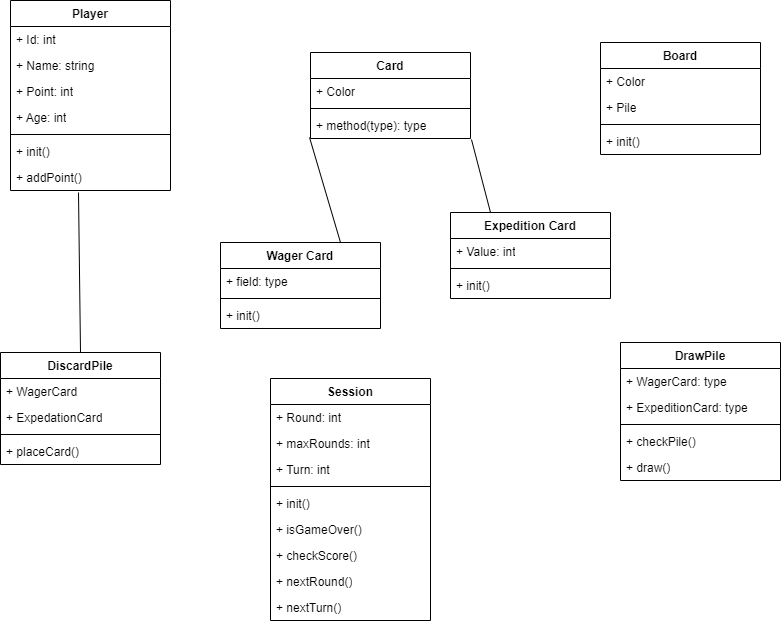

The diagram above was exported from draw.io. Its source (the exported page's mxGraphModel, read from the mxfile embedded in the PNG):
<mxGraphModel dx="1434" dy="760" grid="1" gridSize="10" guides="1" tooltips="1" connect="1" arrows="1" fold="1" page="1" pageScale="1" pageWidth="827" pageHeight="1169" math="0" shadow="0">
  <root>
    <mxCell id="WIyWlLk6GJQsqaUBKTNV-0" />
    <mxCell id="WIyWlLk6GJQsqaUBKTNV-1" parent="WIyWlLk6GJQsqaUBKTNV-0" />
    <mxCell id="dyI8nhorr4NK3JVTHbYe-27" value="Card" style="swimlane;fontStyle=1;align=center;verticalAlign=top;childLayout=stackLayout;horizontal=1;startSize=26;horizontalStack=0;resizeParent=1;resizeParentMax=0;resizeLast=0;collapsible=1;marginBottom=0;whiteSpace=wrap;html=1;" parent="WIyWlLk6GJQsqaUBKTNV-1" vertex="1">
      <mxGeometry x="350" y="80" width="160" height="86" as="geometry" />
    </mxCell>
    <mxCell id="dyI8nhorr4NK3JVTHbYe-28" value="+ Color" style="text;strokeColor=none;fillColor=none;align=left;verticalAlign=top;spacingLeft=4;spacingRight=4;overflow=hidden;rotatable=0;points=[[0,0.5],[1,0.5]];portConstraint=eastwest;whiteSpace=wrap;html=1;" parent="dyI8nhorr4NK3JVTHbYe-27" vertex="1">
      <mxGeometry y="26" width="160" height="26" as="geometry" />
    </mxCell>
    <mxCell id="dyI8nhorr4NK3JVTHbYe-29" value="" style="line;strokeWidth=1;fillColor=none;align=left;verticalAlign=middle;spacingTop=-1;spacingLeft=3;spacingRight=3;rotatable=0;labelPosition=right;points=[];portConstraint=eastwest;strokeColor=inherit;" parent="dyI8nhorr4NK3JVTHbYe-27" vertex="1">
      <mxGeometry y="52" width="160" height="8" as="geometry" />
    </mxCell>
    <mxCell id="dyI8nhorr4NK3JVTHbYe-30" value="+ method(type): type" style="text;strokeColor=none;fillColor=none;align=left;verticalAlign=top;spacingLeft=4;spacingRight=4;overflow=hidden;rotatable=0;points=[[0,0.5],[1,0.5]];portConstraint=eastwest;whiteSpace=wrap;html=1;" parent="dyI8nhorr4NK3JVTHbYe-27" vertex="1">
      <mxGeometry y="60" width="160" height="26" as="geometry" />
    </mxCell>
    <mxCell id="dyI8nhorr4NK3JVTHbYe-31" value="Wager Card&lt;br&gt;" style="swimlane;fontStyle=1;align=center;verticalAlign=top;childLayout=stackLayout;horizontal=1;startSize=26;horizontalStack=0;resizeParent=1;resizeParentMax=0;resizeLast=0;collapsible=1;marginBottom=0;whiteSpace=wrap;html=1;" parent="WIyWlLk6GJQsqaUBKTNV-1" vertex="1">
      <mxGeometry x="260" y="270" width="160" height="86" as="geometry" />
    </mxCell>
    <mxCell id="dyI8nhorr4NK3JVTHbYe-32" value="+ field: type" style="text;strokeColor=none;fillColor=none;align=left;verticalAlign=top;spacingLeft=4;spacingRight=4;overflow=hidden;rotatable=0;points=[[0,0.5],[1,0.5]];portConstraint=eastwest;whiteSpace=wrap;html=1;" parent="dyI8nhorr4NK3JVTHbYe-31" vertex="1">
      <mxGeometry y="26" width="160" height="26" as="geometry" />
    </mxCell>
    <mxCell id="dyI8nhorr4NK3JVTHbYe-33" value="" style="line;strokeWidth=1;fillColor=none;align=left;verticalAlign=middle;spacingTop=-1;spacingLeft=3;spacingRight=3;rotatable=0;labelPosition=right;points=[];portConstraint=eastwest;strokeColor=inherit;" parent="dyI8nhorr4NK3JVTHbYe-31" vertex="1">
      <mxGeometry y="52" width="160" height="8" as="geometry" />
    </mxCell>
    <mxCell id="dyI8nhorr4NK3JVTHbYe-34" value="+ init()" style="text;strokeColor=none;fillColor=none;align=left;verticalAlign=top;spacingLeft=4;spacingRight=4;overflow=hidden;rotatable=0;points=[[0,0.5],[1,0.5]];portConstraint=eastwest;whiteSpace=wrap;html=1;" parent="dyI8nhorr4NK3JVTHbYe-31" vertex="1">
      <mxGeometry y="60" width="160" height="26" as="geometry" />
    </mxCell>
    <mxCell id="dyI8nhorr4NK3JVTHbYe-35" value="Expedition Card" style="swimlane;fontStyle=1;align=center;verticalAlign=top;childLayout=stackLayout;horizontal=1;startSize=26;horizontalStack=0;resizeParent=1;resizeParentMax=0;resizeLast=0;collapsible=1;marginBottom=0;whiteSpace=wrap;html=1;" parent="WIyWlLk6GJQsqaUBKTNV-1" vertex="1">
      <mxGeometry x="490" y="240" width="160" height="86" as="geometry" />
    </mxCell>
    <mxCell id="dyI8nhorr4NK3JVTHbYe-36" value="+ Value: int" style="text;strokeColor=none;fillColor=none;align=left;verticalAlign=top;spacingLeft=4;spacingRight=4;overflow=hidden;rotatable=0;points=[[0,0.5],[1,0.5]];portConstraint=eastwest;whiteSpace=wrap;html=1;" parent="dyI8nhorr4NK3JVTHbYe-35" vertex="1">
      <mxGeometry y="26" width="160" height="26" as="geometry" />
    </mxCell>
    <mxCell id="dyI8nhorr4NK3JVTHbYe-37" value="" style="line;strokeWidth=1;fillColor=none;align=left;verticalAlign=middle;spacingTop=-1;spacingLeft=3;spacingRight=3;rotatable=0;labelPosition=right;points=[];portConstraint=eastwest;strokeColor=inherit;" parent="dyI8nhorr4NK3JVTHbYe-35" vertex="1">
      <mxGeometry y="52" width="160" height="8" as="geometry" />
    </mxCell>
    <mxCell id="dyI8nhorr4NK3JVTHbYe-38" value="+ init()" style="text;strokeColor=none;fillColor=none;align=left;verticalAlign=top;spacingLeft=4;spacingRight=4;overflow=hidden;rotatable=0;points=[[0,0.5],[1,0.5]];portConstraint=eastwest;whiteSpace=wrap;html=1;" parent="dyI8nhorr4NK3JVTHbYe-35" vertex="1">
      <mxGeometry y="60" width="160" height="26" as="geometry" />
    </mxCell>
    <mxCell id="dyI8nhorr4NK3JVTHbYe-39" value="" style="endArrow=none;html=1;rounded=0;entryX=-0.006;entryY=0.962;entryDx=0;entryDy=0;entryPerimeter=0;exitX=0.75;exitY=0;exitDx=0;exitDy=0;" parent="WIyWlLk6GJQsqaUBKTNV-1" source="dyI8nhorr4NK3JVTHbYe-31" target="dyI8nhorr4NK3JVTHbYe-30" edge="1">
      <mxGeometry width="50" height="50" relative="1" as="geometry">
        <mxPoint x="390" y="330" as="sourcePoint" />
        <mxPoint x="440" y="280" as="targetPoint" />
      </mxGeometry>
    </mxCell>
    <mxCell id="dyI8nhorr4NK3JVTHbYe-40" value="" style="endArrow=none;html=1;rounded=0;entryX=1.006;entryY=1.038;entryDx=0;entryDy=0;entryPerimeter=0;exitX=0.25;exitY=0;exitDx=0;exitDy=0;" parent="WIyWlLk6GJQsqaUBKTNV-1" source="dyI8nhorr4NK3JVTHbYe-35" target="dyI8nhorr4NK3JVTHbYe-30" edge="1">
      <mxGeometry width="50" height="50" relative="1" as="geometry">
        <mxPoint x="390" y="330" as="sourcePoint" />
        <mxPoint x="440" y="280" as="targetPoint" />
      </mxGeometry>
    </mxCell>
    <mxCell id="dyI8nhorr4NK3JVTHbYe-41" value="Player" style="swimlane;fontStyle=1;align=center;verticalAlign=top;childLayout=stackLayout;horizontal=1;startSize=26;horizontalStack=0;resizeParent=1;resizeParentMax=0;resizeLast=0;collapsible=1;marginBottom=0;whiteSpace=wrap;html=1;" parent="WIyWlLk6GJQsqaUBKTNV-1" vertex="1">
      <mxGeometry x="50" y="28" width="160" height="190" as="geometry" />
    </mxCell>
    <mxCell id="dyI8nhorr4NK3JVTHbYe-42" value="+ Id: int" style="text;strokeColor=none;fillColor=none;align=left;verticalAlign=top;spacingLeft=4;spacingRight=4;overflow=hidden;rotatable=0;points=[[0,0.5],[1,0.5]];portConstraint=eastwest;whiteSpace=wrap;html=1;" parent="dyI8nhorr4NK3JVTHbYe-41" vertex="1">
      <mxGeometry y="26" width="160" height="26" as="geometry" />
    </mxCell>
    <mxCell id="dyI8nhorr4NK3JVTHbYe-56" value="+ Name: string" style="text;strokeColor=none;fillColor=none;align=left;verticalAlign=top;spacingLeft=4;spacingRight=4;overflow=hidden;rotatable=0;points=[[0,0.5],[1,0.5]];portConstraint=eastwest;whiteSpace=wrap;html=1;" parent="dyI8nhorr4NK3JVTHbYe-41" vertex="1">
      <mxGeometry y="52" width="160" height="26" as="geometry" />
    </mxCell>
    <mxCell id="dyI8nhorr4NK3JVTHbYe-55" value="+ Point: int" style="text;strokeColor=none;fillColor=none;align=left;verticalAlign=top;spacingLeft=4;spacingRight=4;overflow=hidden;rotatable=0;points=[[0,0.5],[1,0.5]];portConstraint=eastwest;whiteSpace=wrap;html=1;" parent="dyI8nhorr4NK3JVTHbYe-41" vertex="1">
      <mxGeometry y="78" width="160" height="26" as="geometry" />
    </mxCell>
    <mxCell id="dyI8nhorr4NK3JVTHbYe-57" value="+ Age: int" style="text;strokeColor=none;fillColor=none;align=left;verticalAlign=top;spacingLeft=4;spacingRight=4;overflow=hidden;rotatable=0;points=[[0,0.5],[1,0.5]];portConstraint=eastwest;whiteSpace=wrap;html=1;" parent="dyI8nhorr4NK3JVTHbYe-41" vertex="1">
      <mxGeometry y="104" width="160" height="26" as="geometry" />
    </mxCell>
    <mxCell id="dyI8nhorr4NK3JVTHbYe-43" value="" style="line;strokeWidth=1;fillColor=none;align=left;verticalAlign=middle;spacingTop=-1;spacingLeft=3;spacingRight=3;rotatable=0;labelPosition=right;points=[];portConstraint=eastwest;strokeColor=inherit;" parent="dyI8nhorr4NK3JVTHbYe-41" vertex="1">
      <mxGeometry y="130" width="160" height="8" as="geometry" />
    </mxCell>
    <mxCell id="dyI8nhorr4NK3JVTHbYe-44" value="+ init()" style="text;strokeColor=none;fillColor=none;align=left;verticalAlign=top;spacingLeft=4;spacingRight=4;overflow=hidden;rotatable=0;points=[[0,0.5],[1,0.5]];portConstraint=eastwest;whiteSpace=wrap;html=1;" parent="dyI8nhorr4NK3JVTHbYe-41" vertex="1">
      <mxGeometry y="138" width="160" height="26" as="geometry" />
    </mxCell>
    <mxCell id="dyI8nhorr4NK3JVTHbYe-59" value="+ addPoint()" style="text;strokeColor=none;fillColor=none;align=left;verticalAlign=top;spacingLeft=4;spacingRight=4;overflow=hidden;rotatable=0;points=[[0,0.5],[1,0.5]];portConstraint=eastwest;whiteSpace=wrap;html=1;" parent="dyI8nhorr4NK3JVTHbYe-41" vertex="1">
      <mxGeometry y="164" width="160" height="26" as="geometry" />
    </mxCell>
    <mxCell id="dyI8nhorr4NK3JVTHbYe-45" value="DrawPile" style="swimlane;fontStyle=1;align=center;verticalAlign=top;childLayout=stackLayout;horizontal=1;startSize=26;horizontalStack=0;resizeParent=1;resizeParentMax=0;resizeLast=0;collapsible=1;marginBottom=0;whiteSpace=wrap;html=1;" parent="WIyWlLk6GJQsqaUBKTNV-1" vertex="1">
      <mxGeometry x="660" y="370" width="160" height="138" as="geometry" />
    </mxCell>
    <mxCell id="dyI8nhorr4NK3JVTHbYe-46" value="+ WagerCard: type" style="text;strokeColor=none;fillColor=none;align=left;verticalAlign=top;spacingLeft=4;spacingRight=4;overflow=hidden;rotatable=0;points=[[0,0.5],[1,0.5]];portConstraint=eastwest;whiteSpace=wrap;html=1;" parent="dyI8nhorr4NK3JVTHbYe-45" vertex="1">
      <mxGeometry y="26" width="160" height="26" as="geometry" />
    </mxCell>
    <mxCell id="dyI8nhorr4NK3JVTHbYe-50" value="+ ExpeditionCard: type" style="text;strokeColor=none;fillColor=none;align=left;verticalAlign=top;spacingLeft=4;spacingRight=4;overflow=hidden;rotatable=0;points=[[0,0.5],[1,0.5]];portConstraint=eastwest;whiteSpace=wrap;html=1;" parent="dyI8nhorr4NK3JVTHbYe-45" vertex="1">
      <mxGeometry y="52" width="160" height="26" as="geometry" />
    </mxCell>
    <mxCell id="dyI8nhorr4NK3JVTHbYe-47" value="" style="line;strokeWidth=1;fillColor=none;align=left;verticalAlign=middle;spacingTop=-1;spacingLeft=3;spacingRight=3;rotatable=0;labelPosition=right;points=[];portConstraint=eastwest;strokeColor=inherit;" parent="dyI8nhorr4NK3JVTHbYe-45" vertex="1">
      <mxGeometry y="78" width="160" height="8" as="geometry" />
    </mxCell>
    <mxCell id="dyI8nhorr4NK3JVTHbYe-48" value="+ checkPile()" style="text;strokeColor=none;fillColor=none;align=left;verticalAlign=top;spacingLeft=4;spacingRight=4;overflow=hidden;rotatable=0;points=[[0,0.5],[1,0.5]];portConstraint=eastwest;whiteSpace=wrap;html=1;" parent="dyI8nhorr4NK3JVTHbYe-45" vertex="1">
      <mxGeometry y="86" width="160" height="26" as="geometry" />
    </mxCell>
    <mxCell id="dyI8nhorr4NK3JVTHbYe-70" value="+ draw()" style="text;strokeColor=none;fillColor=none;align=left;verticalAlign=top;spacingLeft=4;spacingRight=4;overflow=hidden;rotatable=0;points=[[0,0.5],[1,0.5]];portConstraint=eastwest;whiteSpace=wrap;html=1;" parent="dyI8nhorr4NK3JVTHbYe-45" vertex="1">
      <mxGeometry y="112" width="160" height="26" as="geometry" />
    </mxCell>
    <mxCell id="dyI8nhorr4NK3JVTHbYe-51" value="Board" style="swimlane;fontStyle=1;align=center;verticalAlign=top;childLayout=stackLayout;horizontal=1;startSize=26;horizontalStack=0;resizeParent=1;resizeParentMax=0;resizeLast=0;collapsible=1;marginBottom=0;whiteSpace=wrap;html=1;" parent="WIyWlLk6GJQsqaUBKTNV-1" vertex="1">
      <mxGeometry x="640" y="70" width="160" height="112" as="geometry" />
    </mxCell>
    <mxCell id="dyI8nhorr4NK3JVTHbYe-52" value="+ Color" style="text;strokeColor=none;fillColor=none;align=left;verticalAlign=top;spacingLeft=4;spacingRight=4;overflow=hidden;rotatable=0;points=[[0,0.5],[1,0.5]];portConstraint=eastwest;whiteSpace=wrap;html=1;" parent="dyI8nhorr4NK3JVTHbYe-51" vertex="1">
      <mxGeometry y="26" width="160" height="26" as="geometry" />
    </mxCell>
    <mxCell id="dyI8nhorr4NK3JVTHbYe-60" value="+ Pile" style="text;strokeColor=none;fillColor=none;align=left;verticalAlign=top;spacingLeft=4;spacingRight=4;overflow=hidden;rotatable=0;points=[[0,0.5],[1,0.5]];portConstraint=eastwest;whiteSpace=wrap;html=1;" parent="dyI8nhorr4NK3JVTHbYe-51" vertex="1">
      <mxGeometry y="52" width="160" height="26" as="geometry" />
    </mxCell>
    <mxCell id="dyI8nhorr4NK3JVTHbYe-53" value="" style="line;strokeWidth=1;fillColor=none;align=left;verticalAlign=middle;spacingTop=-1;spacingLeft=3;spacingRight=3;rotatable=0;labelPosition=right;points=[];portConstraint=eastwest;strokeColor=inherit;" parent="dyI8nhorr4NK3JVTHbYe-51" vertex="1">
      <mxGeometry y="78" width="160" height="8" as="geometry" />
    </mxCell>
    <mxCell id="dyI8nhorr4NK3JVTHbYe-54" value="+ init()" style="text;strokeColor=none;fillColor=none;align=left;verticalAlign=top;spacingLeft=4;spacingRight=4;overflow=hidden;rotatable=0;points=[[0,0.5],[1,0.5]];portConstraint=eastwest;whiteSpace=wrap;html=1;" parent="dyI8nhorr4NK3JVTHbYe-51" vertex="1">
      <mxGeometry y="86" width="160" height="26" as="geometry" />
    </mxCell>
    <mxCell id="dyI8nhorr4NK3JVTHbYe-63" value="DiscardPile" style="swimlane;fontStyle=1;align=center;verticalAlign=top;childLayout=stackLayout;horizontal=1;startSize=26;horizontalStack=0;resizeParent=1;resizeParentMax=0;resizeLast=0;collapsible=1;marginBottom=0;whiteSpace=wrap;html=1;" parent="WIyWlLk6GJQsqaUBKTNV-1" vertex="1">
      <mxGeometry x="40" y="380" width="160" height="112" as="geometry" />
    </mxCell>
    <mxCell id="dyI8nhorr4NK3JVTHbYe-64" value="+ WagerCard" style="text;strokeColor=none;fillColor=none;align=left;verticalAlign=top;spacingLeft=4;spacingRight=4;overflow=hidden;rotatable=0;points=[[0,0.5],[1,0.5]];portConstraint=eastwest;whiteSpace=wrap;html=1;" parent="dyI8nhorr4NK3JVTHbYe-63" vertex="1">
      <mxGeometry y="26" width="160" height="26" as="geometry" />
    </mxCell>
    <mxCell id="dyI8nhorr4NK3JVTHbYe-67" value="+ ExpedationCard" style="text;strokeColor=none;fillColor=none;align=left;verticalAlign=top;spacingLeft=4;spacingRight=4;overflow=hidden;rotatable=0;points=[[0,0.5],[1,0.5]];portConstraint=eastwest;whiteSpace=wrap;html=1;" parent="dyI8nhorr4NK3JVTHbYe-63" vertex="1">
      <mxGeometry y="52" width="160" height="26" as="geometry" />
    </mxCell>
    <mxCell id="dyI8nhorr4NK3JVTHbYe-65" value="" style="line;strokeWidth=1;fillColor=none;align=left;verticalAlign=middle;spacingTop=-1;spacingLeft=3;spacingRight=3;rotatable=0;labelPosition=right;points=[];portConstraint=eastwest;strokeColor=inherit;" parent="dyI8nhorr4NK3JVTHbYe-63" vertex="1">
      <mxGeometry y="78" width="160" height="8" as="geometry" />
    </mxCell>
    <mxCell id="dyI8nhorr4NK3JVTHbYe-66" value="+ placeCard()" style="text;strokeColor=none;fillColor=none;align=left;verticalAlign=top;spacingLeft=4;spacingRight=4;overflow=hidden;rotatable=0;points=[[0,0.5],[1,0.5]];portConstraint=eastwest;whiteSpace=wrap;html=1;" parent="dyI8nhorr4NK3JVTHbYe-63" vertex="1">
      <mxGeometry y="86" width="160" height="26" as="geometry" />
    </mxCell>
    <mxCell id="dyI8nhorr4NK3JVTHbYe-69" value="" style="endArrow=none;html=1;rounded=0;exitX=0.425;exitY=1.077;exitDx=0;exitDy=0;exitPerimeter=0;entryX=0.5;entryY=0;entryDx=0;entryDy=0;" parent="WIyWlLk6GJQsqaUBKTNV-1" source="dyI8nhorr4NK3JVTHbYe-59" target="dyI8nhorr4NK3JVTHbYe-63" edge="1">
      <mxGeometry width="50" height="50" relative="1" as="geometry">
        <mxPoint x="117.03999999999996" y="244" as="sourcePoint" />
        <mxPoint x="440" y="290" as="targetPoint" />
      </mxGeometry>
    </mxCell>
    <mxCell id="dyI8nhorr4NK3JVTHbYe-71" value="Session" style="swimlane;fontStyle=1;align=center;verticalAlign=top;childLayout=stackLayout;horizontal=1;startSize=26;horizontalStack=0;resizeParent=1;resizeParentMax=0;resizeLast=0;collapsible=1;marginBottom=0;whiteSpace=wrap;html=1;" parent="WIyWlLk6GJQsqaUBKTNV-1" vertex="1">
      <mxGeometry x="310" y="406" width="160" height="242" as="geometry" />
    </mxCell>
    <mxCell id="dyI8nhorr4NK3JVTHbYe-72" value="+ Round: int" style="text;strokeColor=none;fillColor=none;align=left;verticalAlign=top;spacingLeft=4;spacingRight=4;overflow=hidden;rotatable=0;points=[[0,0.5],[1,0.5]];portConstraint=eastwest;whiteSpace=wrap;html=1;" parent="dyI8nhorr4NK3JVTHbYe-71" vertex="1">
      <mxGeometry y="26" width="160" height="26" as="geometry" />
    </mxCell>
    <mxCell id="dyI8nhorr4NK3JVTHbYe-75" value="+ maxRounds: int" style="text;strokeColor=none;fillColor=none;align=left;verticalAlign=top;spacingLeft=4;spacingRight=4;overflow=hidden;rotatable=0;points=[[0,0.5],[1,0.5]];portConstraint=eastwest;whiteSpace=wrap;html=1;" parent="dyI8nhorr4NK3JVTHbYe-71" vertex="1">
      <mxGeometry y="52" width="160" height="26" as="geometry" />
    </mxCell>
    <mxCell id="dyI8nhorr4NK3JVTHbYe-79" value="+ Turn: int" style="text;strokeColor=none;fillColor=none;align=left;verticalAlign=top;spacingLeft=4;spacingRight=4;overflow=hidden;rotatable=0;points=[[0,0.5],[1,0.5]];portConstraint=eastwest;whiteSpace=wrap;html=1;" parent="dyI8nhorr4NK3JVTHbYe-71" vertex="1">
      <mxGeometry y="78" width="160" height="26" as="geometry" />
    </mxCell>
    <mxCell id="dyI8nhorr4NK3JVTHbYe-73" value="" style="line;strokeWidth=1;fillColor=none;align=left;verticalAlign=middle;spacingTop=-1;spacingLeft=3;spacingRight=3;rotatable=0;labelPosition=right;points=[];portConstraint=eastwest;strokeColor=inherit;" parent="dyI8nhorr4NK3JVTHbYe-71" vertex="1">
      <mxGeometry y="104" width="160" height="8" as="geometry" />
    </mxCell>
    <mxCell id="dyI8nhorr4NK3JVTHbYe-74" value="+ init()" style="text;strokeColor=none;fillColor=none;align=left;verticalAlign=top;spacingLeft=4;spacingRight=4;overflow=hidden;rotatable=0;points=[[0,0.5],[1,0.5]];portConstraint=eastwest;whiteSpace=wrap;html=1;" parent="dyI8nhorr4NK3JVTHbYe-71" vertex="1">
      <mxGeometry y="112" width="160" height="26" as="geometry" />
    </mxCell>
    <mxCell id="dyI8nhorr4NK3JVTHbYe-76" value="+ isGameOver()" style="text;strokeColor=none;fillColor=none;align=left;verticalAlign=top;spacingLeft=4;spacingRight=4;overflow=hidden;rotatable=0;points=[[0,0.5],[1,0.5]];portConstraint=eastwest;whiteSpace=wrap;html=1;" parent="dyI8nhorr4NK3JVTHbYe-71" vertex="1">
      <mxGeometry y="138" width="160" height="26" as="geometry" />
    </mxCell>
    <mxCell id="dyI8nhorr4NK3JVTHbYe-77" value="+ checkScore()" style="text;strokeColor=none;fillColor=none;align=left;verticalAlign=top;spacingLeft=4;spacingRight=4;overflow=hidden;rotatable=0;points=[[0,0.5],[1,0.5]];portConstraint=eastwest;whiteSpace=wrap;html=1;" parent="dyI8nhorr4NK3JVTHbYe-71" vertex="1">
      <mxGeometry y="164" width="160" height="26" as="geometry" />
    </mxCell>
    <mxCell id="dyI8nhorr4NK3JVTHbYe-78" value="+ nextRound()" style="text;strokeColor=none;fillColor=none;align=left;verticalAlign=top;spacingLeft=4;spacingRight=4;overflow=hidden;rotatable=0;points=[[0,0.5],[1,0.5]];portConstraint=eastwest;whiteSpace=wrap;html=1;" parent="dyI8nhorr4NK3JVTHbYe-71" vertex="1">
      <mxGeometry y="190" width="160" height="26" as="geometry" />
    </mxCell>
    <mxCell id="dyI8nhorr4NK3JVTHbYe-80" value="+ nextTurn()" style="text;strokeColor=none;fillColor=none;align=left;verticalAlign=top;spacingLeft=4;spacingRight=4;overflow=hidden;rotatable=0;points=[[0,0.5],[1,0.5]];portConstraint=eastwest;whiteSpace=wrap;html=1;" parent="dyI8nhorr4NK3JVTHbYe-71" vertex="1">
      <mxGeometry y="216" width="160" height="26" as="geometry" />
    </mxCell>
  </root>
</mxGraphModel>